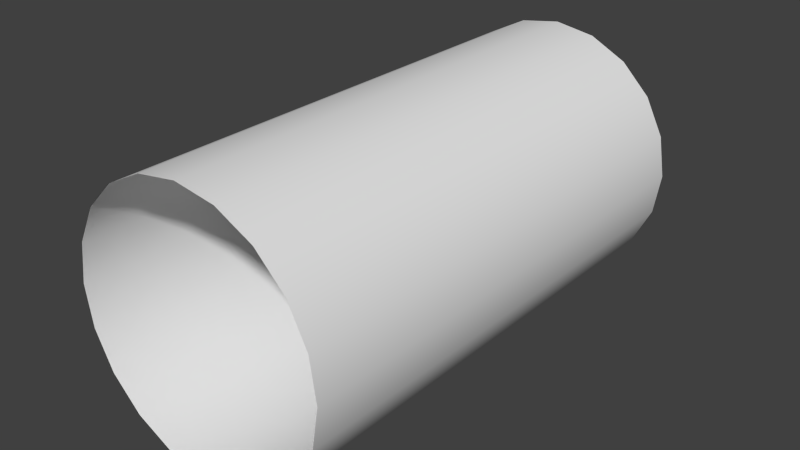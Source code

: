# Source: Pipe_Normal_9-1-12.blend  (saved by Blender 2.63.0; exported with 4.5.12 LTS)
import bpy
from mathutils import Matrix  # noqa: F401  (used for matrix-valued properties, if any)

bpy.ops.wm.read_factory_settings(use_empty=True)
scene = bpy.context.scene
scene.name = 'Scene'

# ---- collections
col_collection_1 = bpy.data.collections.new('Collection 1'); scene.collection.children.link(col_collection_1)

# ---- world
world_world = bpy.data.worlds.new('World'); scene.world = world_world
world_world.color = (0.05088, 0.05088, 0.05088)
world_world.use_sun_shadow = False
world_world.sun_shadow_jitter_overblur = 0.0
world_world.cycles.sampling_method = 'MANUAL'
world_world.cycles.sample_map_resolution = 256

# ---- meshes
me_circle = bpy.data.meshes.new('Circle')
me_circle.from_pydata([(4.468e-08, 7.996, 0.5136), (-0.1587, 7.996, 0.4884), (-0.3019, 7.996, 0.4155), (-0.4155, 7.996, 0.3019), (-0.4884, 7.996, 0.1587), (-0.5136, 7.996, -1.785e-07), (-0.4884, 7.996, -0.1587), (-0.4155, 7.996, -0.3019), (-0.3019, 7.996, -0.4155), (-0.1587, 8.003, -0.4884), (2.12e-07, 7.996, -0.5136), (0.1587, 7.996, -0.4884), (0.3019, 7.996, -0.4155), (0.4155, 7.996, -0.3019), (0.4884, 7.996, -0.1587), (0.5136, 7.996, 3.399e-07), (0.4884, 7.996, 0.1587), (0.4155, 7.996, 0.3019), (0.3019, 7.996, 0.4155), (0.1587, 7.996, 0.4884), (4.468e-08, -7.997, 0.5136), (-0.1587, -7.997, 0.4884), (-0.3019, -7.997, 0.4155), (-0.4155, -7.997, 0.3019), (-0.4884, -7.997, 0.1587), (-0.5136, -7.997, -1.785e-07), (-0.4884, -7.997, -0.1587), (-0.4155, -7.997, -0.3019), (-0.3019, -7.997, -0.4155), (-0.1587, -7.997, -0.4884), (2.12e-07, -7.997, -0.5136), (0.1587, -7.997, -0.4884), (0.3019, -7.997, -0.4155), (0.4155, -7.997, -0.3019), (0.4884, -7.997, -0.1587), (0.5136, -7.997, 3.399e-07), (0.4884, -7.997, 0.1587), (0.4155, -7.997, 0.3019), (0.3019, -7.997, 0.4155), (0.1587, -7.997, 0.4884)], [], [(26, 25, 5, 6), (23, 22, 2, 3), (39, 19, 0, 20), (37, 36, 16, 17), (34, 33, 13, 14), (31, 30, 10, 11), (28, 27, 7, 8), (25, 24, 4, 5), (22, 21, 1, 2), (39, 38, 18, 19), (36, 35, 15, 16), (33, 32, 12, 13), (30, 29, 9, 10), (27, 26, 6, 7), (24, 23, 3, 4), (21, 20, 0, 1), (38, 37, 17, 18), (35, 34, 14, 15), (32, 31, 11, 12), (29, 28, 8, 9)])
me_circle.polygons.foreach_set('use_smooth', [True] * 20)
_uv = me_circle.uv_layers.new(name='UVMap')
_uv.uv.foreach_set('vector', [0.01037, 0.3262, 0.01037, 0.2794, 0.9851, 0.2797, 0.9851, 0.3265, 0.01037, 0.1858, 0.01037, 0.139, 0.9851, 0.1392, 0.9851, 0.186, 0.01035, 0.9345, 0.985, 0.9355, 0.985, 0.9823, 0.01035, 0.9813, 0.01036, 0.8409, 0.01036, 0.7941, 0.9851, 0.795, 0.9851, 0.8418, 0.01036, 0.7006, 0.01036, 0.6538, 0.9851, 0.6544, 0.9851, 0.7013, 0.01037, 0.5602, 0.01037, 0.5134, 0.9851, 0.5139, 0.9851, 0.5607, 0.01037, 0.4198, 0.01037, 0.373, 0.9851, 0.3734, 0.9851, 0.4202, 0.01037, 0.2794, 0.01037, 0.2326, 0.9851, 0.2328, 0.9851, 0.2797, 0.01037, 0.139, 0.01037, 0.09226, 0.9851, 0.09232, 0.9851, 0.1392, 0.01035, 0.9345, 0.01035, 0.8877, 0.9851, 0.8886, 0.985, 0.9355, 0.01036, 0.7941, 0.01036, 0.7474, 0.9851, 0.7481, 0.9851, 0.795, 0.01036, 0.6538, 0.01036, 0.607, 0.9851, 0.6076, 0.9851, 0.6544, 0.01037, 0.5134, 0.01037, 0.4666, 0.9851, 0.4671, 0.9851, 0.5139, 0.01037, 0.373, 0.01037, 0.3262, 0.9851, 0.3265, 0.9851, 0.3734, 0.01037, 0.2326, 0.01037, 0.1858, 0.9851, 0.186, 0.9851, 0.2328, 0.01037, 0.09226, 0.01037, 0.04546, 0.9851, 0.04547, 0.9851, 0.09232, 0.01035, 0.8877, 0.01036, 0.8409, 0.9851, 0.8418, 0.9851, 0.8886, 0.01036, 0.7474, 0.01036, 0.7006, 0.9851, 0.7013, 0.9851, 0.7481, 0.01036, 0.607, 0.01037, 0.5602, 0.9851, 0.5607, 0.9851, 0.6076, 0.01037, 0.4666, 0.01037, 0.4198, 0.9851, 0.4202, 0.9851, 0.4671])
me_circle.use_remesh_preserve_volume = False
me_circle.use_remesh_preserve_attributes = False
me_circle.use_mirror_vertex_groups = False
me_circle.update()

# ---- objects
ob_circle = bpy.data.objects.new('Circle', me_circle)

# ---- transforms, parenting, visibility, modifiers, constraints
ob_circle.location = (-7.041e-08, -0.0003843, 8.941e-09)
ob_circle.scale = (1.0, 0.12, 1.0)
ob_circle.lineart.crease_threshold = 0.0

# ---- collection membership
col_collection_1.objects.link(ob_circle)

# ---- scene / render settings (as saved in the file)
scene.frame_start = 1; scene.frame_end = 250; scene.frame_set(1)
scene.render.engine = 'BLENDER_EEVEE_NEXT'
scene.render.image_settings.color_mode = 'RGB'
scene.render.image_settings.compression = 90
scene.render.resolution_percentage = 50
scene.render.dither_intensity = 0.0
scene.render.bake_margin = 2
scene.render.bake_bias = 0.0
scene.cycles.use_denoising = False
scene.cycles.samples = 10
scene.cycles.sampling_pattern = 'TABULATED_SOBOL'
scene.cycles.light_sampling_threshold = 0.0
scene.cycles.use_adaptive_sampling = False
scene.cycles.use_light_tree = False
scene.cycles.blur_glossy = 0.0
scene.cycles.volume_bounces = 1
scene.cycles.pixel_filter_type = 'GAUSSIAN'
scene.cycles.sample_clamp_indirect = 0.0
scene.view_settings.view_transform = 'Standard'
bpy.context.view_layer.update()

# ---- added for rendering (the .blend has no active camera and no usable light): camera, sun
cam_auto = bpy.data.cameras.new('AutoCamera')
cam_auto.lens = 50.0
cam_auto.sensor_width = 36.0
cam_auto.clip_end = 1000.0
ob_auto_camera = bpy.data.objects.new('AutoCamera', cam_auto)
scene.collection.objects.link(ob_auto_camera)
ob_auto_camera.location = (2.22752, -2.67303, 1.78202)
ob_auto_camera.rotation_euler = (1.09748, -7.21219e-08, 0.694738)
scene.camera = ob_auto_camera
light_auto_sun = bpy.data.lights.new('AutoSun', 'SUN')
light_auto_sun.energy = 3.0
light_auto_sun.angle = 0.0523599
ob_auto_sun = bpy.data.objects.new('AutoSun', light_auto_sun)
scene.collection.objects.link(ob_auto_sun)
ob_auto_sun.rotation_euler = (0.872665, 0.174533, 0.523599)
bpy.context.view_layer.update()
